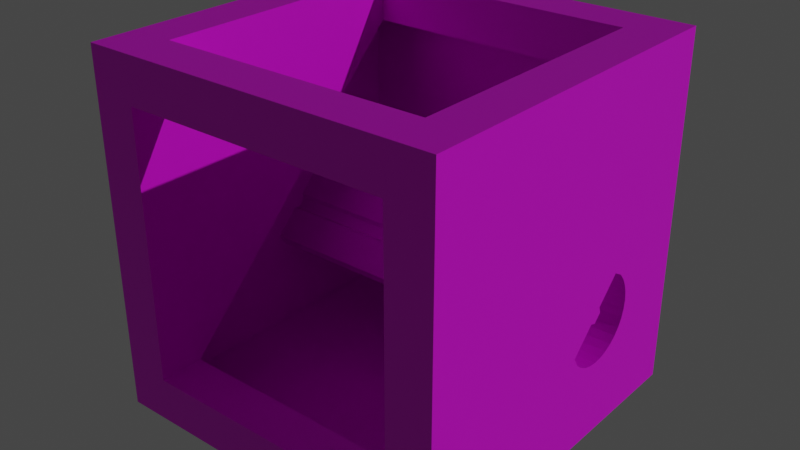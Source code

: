 # Source: cuboid_v2_current_.blend  (saved by Blender 2.82.7; exported with 4.5.12 LTS)
import bpy
from mathutils import Matrix  # noqa: F401  (used for matrix-valued properties, if any)

bpy.ops.wm.read_factory_settings(use_empty=True)
scene = bpy.context.scene
scene.name = 'Scene'

# ---- images (referenced by path relative to the original .blend; pixels are not part of the script)
import os
ASSET_DIR = os.environ.get("B2B_ASSET_DIR", "")  # directory of the original .blend (textures are referenced by path, not embedded)
HERE = os.path.dirname(os.path.abspath(__file__))  # packed textures are extracted next to this script under _unpacked/

def load_image(name, relpath, width, height, colorspace="sRGB"):
    """Load a texture the original file referenced (path relative to the .blend, or extracted next to this script)."""
    p = next((c for c in (os.path.join(HERE, relpath), os.path.join(ASSET_DIR, relpath)) if relpath and os.path.exists(c)), "")
    if p:
        img = bpy.data.images.load(p, check_existing=True)
        img.name = name
    else:  # same state as the original file: an image datablock whose file is absent (Cycles renders it pink)
        img = bpy.data.images.new(name, width, height)
        img.source = "FILE"
        img.filepath = "//" + (relpath or name)
    img.colorspace_settings.name = colorspace
    return img
img_wood_texture_dds = load_image('wood_texture.dds', 'wood_texture.dds', 1024, 1024, 'sRGB')

# ---- materials (node trees are filled in below, after node groups)
mat_material = bpy.data.materials.new('Material')
mat_material.diffuse_color = (0.8, 0.0, 0.0054, 1.0)

# ---- material node trees
mat_material.use_nodes = True; mat_material.node_tree.nodes.clear()
_N = mat_material.node_tree.nodes; _L = mat_material.node_tree.links
n0 = _N.new('ShaderNodeOutputMaterial'); n0.name = 'Material Output'; n0.location = (300, 300)
n1 = _N.new('ShaderNodeBsdfPrincipled'); n1.name = 'Principled BSDF'; n1.location = (10, 300)
n1.distribution = 'GGX'
n1.subsurface_method = 'BURLEY'
n1.inputs[3].default_value = 1.45
n1.inputs[27].default_value = (0.0, 0.0, 0.0, 1.0)
n1.inputs[28].default_value = 1.0
n2 = _N.new('ShaderNodeTexImage'); n2.name = 'Image Texture'; n2.location = (-280, 280)
n2.image = img_wood_texture_dds
_L.new(n1.outputs[0], n0.inputs[0])
_L.new(n2.outputs[0], n1.inputs[0])
n0.is_active_output = True

# ---- world
world_world = bpy.data.worlds.new('World'); scene.world = world_world
world_world.use_nodes = True; world_world.node_tree.nodes.clear()
_N = world_world.node_tree.nodes; _L = world_world.node_tree.links
n0 = _N.new('ShaderNodeOutputWorld'); n0.name = 'World Output'; n0.location = (300, 300)
n1 = _N.new('ShaderNodeBackground'); n1.name = 'Background'; n1.location = (10, 300)
n1.inputs[0].default_value = (0.05088, 0.05088, 0.05088, 1.0)
_L.new(n1.outputs[0], n0.inputs[0])
n0.is_active_output = True
world_world.color = (0.05088, 0.05088, 0.05088)
world_world.use_sun_shadow = False
world_world.sun_shadow_jitter_overblur = 0.0

# ---- lights
light_sun = bpy.data.lights.new('Sun', 'SUN')
light_sun.transmission_factor = 0.0
light_sun.energy = 1.0
light_sun.shadow_soft_size = 0.125

# ---- meshes
me_plane = bpy.data.meshes.new('Plane')
me_plane.from_pydata([(-0.75, 0.75, 0.75), (-0.75, -0.75, -0.75), (0.75, 0.75, 0.75), (0.75, -0.75, -0.75), (-0.75, 0.75, 1.0), (0.75, 0.75, 1.0), (-0.75, -0.75, 0.75), (-0.75, -0.75, 1.0), (0.75, -0.75, 0.75), (0.75, -0.75, 1.0), (-0.75, -1.0, -0.75), (-0.75, -1.0, 0.75), (0.75, -1.0, -0.75), (0.75, -1.0, 0.75), (1.0, -1.0, 1.0), (1.0, -1.0, -1.0), (-1.0, -1.0, 1.0), (-1.0, -1.0, -1.0), (1.0, 1.0, 1.0), (1.0, 1.0, -1.0), (-1.0, 1.0, 1.0), (-1.0, 1.0, -1.0), (-1.0, 0.3074, -0.2411), (-1.0, 0.44, -0.1085), (1.0, 0.3074, -0.2411), (1.0, 0.44, -0.1085), (-1.0, 0.1085, -0.44), (-1.0, 0.2411, -0.3074), (1.0, 0.1085, -0.44), (1.0, 0.2411, -0.3074), (-1.0, 0.3184, -0.2742), (-1.0, 0.2742, -0.3184), (1.0, 0.3184, -0.2742), (1.0, 0.2742, -0.3184), (1.0, 0.4952, -0.1417), (-1.0, 0.4952, -0.1417), (1.0, 0.1417, -0.4952), (-1.0, 0.1417, -0.4952), (1.0, 0.1795, -0.5263), (-1.0, 0.1795, -0.5263), (1.0, 0.2228, -0.5494), (-1.0, 0.2228, -0.5494), (1.0, 0.2697, -0.5636), (-1.0, 0.2697, -0.5636), (1.0, 0.3184, -0.5684), (-1.0, 0.3184, -0.5684), (1.0, 0.3672, -0.5636), (-1.0, 0.3672, -0.5636), (1.0, 0.4141, -0.5494), (-1.0, 0.4141, -0.5494), (1.0, 0.4573, -0.5263), (-1.0, 0.4573, -0.5263), (1.0, 0.4952, -0.4952), (-1.0, 0.4952, -0.4952), (1.0, 0.5263, -0.4573), (-1.0, 0.5263, -0.4573), (1.0, 0.5494, -0.4141), (-1.0, 0.5494, -0.4141), (1.0, 0.5636, -0.3672), (-1.0, 0.5636, -0.3672), (1.0, 0.5684, -0.3184), (-1.0, 0.5684, -0.3184), (1.0, 0.5636, -0.2697), (-1.0, 0.5636, -0.2697), (1.0, 0.5494, -0.2228), (-1.0, 0.5494, -0.2228), (1.0, 0.5263, -0.1795), (-1.0, 0.5263, -0.1795)], [(1, 2)], [(9, 8, 6), (8, 13, 11), (15, 21, 19), (14, 16, 11), (13, 12, 15), (15, 12, 10), (17, 10, 11), (14, 9, 7), (7, 4, 20), (4, 5, 18), (5, 9, 14), (1, 12, 3), (5, 0, 2), (6, 11, 10), (5, 2, 8), (25, 24, 22), (29, 28, 26), (31, 30, 32), (37, 36, 38), (38, 40, 41), (41, 40, 42), (42, 44, 45), (44, 46, 47), (46, 48, 49), (48, 50, 51), (50, 52, 53), (52, 54, 55), (55, 54, 56), (56, 58, 59), (58, 60, 61), (60, 62, 63), (62, 64, 65), (65, 64, 66), (67, 66, 34), (33, 29, 27), (30, 22, 24), (26, 28, 36), (25, 23, 35), (25, 22, 23), (29, 26, 27), (31, 32, 33), (37, 38, 39), (38, 41, 39), (41, 42, 43), (42, 45, 43), (44, 47, 45), (46, 49, 47), (48, 51, 49), (50, 53, 51), (52, 55, 53), (55, 56, 57), (56, 59, 57), (58, 61, 59), (60, 63, 61), (62, 65, 63), (65, 66, 67), (67, 34, 35), (33, 27, 31), (30, 24, 32), (26, 36, 37), (25, 35, 34), (21, 18, 19), (29, 32, 24), (18, 14, 24), (29, 14, 15), (42, 40, 15), (62, 18, 64), (63, 65, 20), (21, 17, 45), (22, 27, 16), (17, 16, 27), (20, 23, 22), (9, 6, 7), (8, 11, 6), (15, 17, 21), (14, 11, 13), (13, 15, 14), (15, 10, 17), (17, 11, 16), (14, 7, 16), (7, 20, 16), (4, 18, 20), (5, 14, 18), (1, 10, 12), (5, 4, 0), (10, 1, 6), (1, 0, 6), (0, 4, 6), (4, 7, 6), (2, 3, 8), (3, 12, 8), (12, 13, 8), (8, 9, 5), (21, 20, 18), (32, 29, 33), (29, 24, 14), (18, 24, 25), (29, 15, 28), (19, 52, 50), (19, 50, 48), (36, 28, 15), (38, 36, 15), (19, 48, 46), (19, 46, 44), (40, 38, 15), (19, 44, 15), (44, 42, 15), (19, 54, 52), (19, 56, 54), (34, 18, 25), (66, 18, 34), (19, 58, 56), (19, 60, 58), (64, 18, 66), (19, 18, 60), (60, 18, 62), (21, 53, 55), (21, 55, 57), (35, 23, 20), (67, 35, 20), (21, 57, 59), (21, 59, 61), (65, 67, 20), (21, 61, 20), (61, 63, 20), (17, 26, 37), (17, 37, 39), (51, 53, 21), (49, 51, 21), (17, 39, 41), (17, 41, 43), (47, 49, 21), (17, 43, 45), (45, 47, 21), (27, 30, 31), (30, 27, 22), (17, 27, 26), (20, 22, 16)])
_uv = me_plane.uv_layers.new(name='Plane-mesh-map-0')
_uv.uv.foreach_set('vector', [1.0, 0.5833, 1.0, 0.4167, 0.0, 0.4167, 0.875, 0.5, 0.625, 0.5, 0.625, 0.75, 1.0, 0.0, 1.49e-07, 1.0, 1.0, 1.0, 0.9896, 1.01, -0.01042, 1.01, 0.1146, 0.8854, 0.8646, 0.8854, 0.8646, 0.1354, 0.9896, 0.01042, 0.9896, 0.01042, 0.8646, 0.1354, 0.1146, 0.1354, -0.01042, 0.01042, 0.1146, 0.1354, 0.1146, 0.8854, 0.9896, -5.96e-08, 0.8646, 0.125, 0.1146, 0.125, 0.1146, 0.125, 0.1146, 0.875, -0.01042, 1.0, 0.1146, 0.875, 0.8646, 0.875, 0.9896, 1.0, 0.8646, 0.875, 0.8646, 0.125, 0.9896, -5.96e-08, 0.0, 0.5833, 1.0, 0.4167, 1.0, 0.5833, 1.0, 0.5833, 0.0, 0.4167, 1.0, 0.4167, 0.3, 0.7, 0.1571, 0.7, 0.1571, -0.1571, 1.157, 0.8429, 1.157, 0.7, 0.3, 0.7, 0.0, 0.0, 0.0, 0.0, 0.0, 0.0, 0.0, 0.0, 0.0, 0.0, 0.0, 0.0, 0.0, 0.0, 0.0, 0.0, 0.0, 0.0, 0.0, 0.0, 0.0, 0.0, 0.0, 0.0, 0.0, 0.0, 0.0, 0.0, 0.0, 0.0, 0.0, 0.0, 0.0, 0.0, 0.0, 0.0, 0.0, 0.0, 0.0, 0.0, 0.0, 0.0, 0.0, 0.0, 0.0, 0.0, 0.0, 0.0, 0.0, 0.0, 0.0, 0.0, 0.0, 0.0, 0.0, 0.0, 0.0, 0.0, 0.0, 0.0, 0.0, 0.0, 0.0, 0.0, 0.0, 0.0, 0.0, 0.0, 0.0, 0.0, 0.0, 0.0, 0.0, 0.0, 0.0, 0.0, 0.0, 0.0, 0.0, 0.0, 0.0, 0.0, 0.0, 0.0, 0.0, 0.0, 0.0, 0.0, 0.0, 0.0, 0.0, 0.0, 0.0, 0.0, 0.0, 0.0, 0.0, 0.0, 0.0, 0.0, 0.0, 0.0, 0.0, 0.0, 0.0, 0.0, 0.0, 0.0, 0.0, 0.0, 0.0, 0.0, 0.0, 0.0, 0.0, 0.0, 0.0, 0.0, 0.0, 0.0, 0.0, 0.0, 0.0, 0.0, 0.0, 0.0, 0.0, 0.0, 0.0, 0.0, 0.0, 0.0, 0.0, 0.0, 0.0, 0.0, 0.0, 0.0, 0.0, 0.0, 0.0, 0.0, 0.0, 0.0, 0.0, 0.0, 0.0, 0.0, 0.0, 0.0, 0.0, 0.0, 0.0, 0.0, 0.0, 0.0, 0.0, 0.0, 0.0, 0.0, 0.0, 0.0, 0.0, 0.0, 0.0, 0.0, 0.0, 0.0, 0.0, 0.0, 0.0, 0.0, 0.0, 0.0, 0.0, 0.0, 0.0, 0.0, 0.0, 0.0, 0.0, 0.0, 0.0, 0.0, 0.0, 0.0, 0.0, 0.0, 0.0, 0.0, 0.0, 0.0, 0.0, 0.0, 0.0, 0.0, 0.0, 0.0, 0.0, 0.0, 0.0, 0.0, 0.0, 0.0, 0.0, 0.0, 0.0, 0.0, 0.0, 0.0, 0.0, 0.0, 0.0, 0.0, 0.0, 0.0, 0.0, 0.0, 0.0, 0.0, 0.0, 0.0, 0.0, 0.0, 0.0, 0.0, 0.0, 0.0, 0.0, 0.0, 0.0, 0.0, 0.0, 0.0, 0.0, 0.0, 0.0, 0.0, 0.0, 0.0, 0.0, 0.0, 0.0, 0.0, 0.0, 0.0, 0.0, 0.0, 0.0, 0.0, 0.0, 0.0, 0.0, 0.0, 0.0, 0.0, 0.0, 0.0, 0.0, 0.0, 0.0, 0.0, 0.0, 0.0, 0.0, 0.0, 0.0, 0.0, 0.0, 0.0, 0.0, 0.0, 0.0, 0.0, 0.0, 0.0, 1.192e-07, 0.0, 1.0, 1.0, 1.0, 0.0, 0.4554, 0.5115, 0.4941, 0.5281, 0.4886, 0.5447, 0.8349, 1.165, -0.1651, 1.165, 0.4886, 0.5447, 0.4554, 0.5115, -0.1651, 1.165, -0.1651, 0.1652, 0.4697, 0.3834, 0.4463, 0.3905, -0.1651, 0.1652, 0.6167, 0.5304, 0.8349, 1.165, 0.6096, 0.5539, 0.6167, 0.5304, 0.6096, 0.5539, 0.8349, 1.165, 0.8349, 0.1652, -0.1651, 0.1652, 0.4941, 0.381, 0.4886, 0.5447, 0.4554, 0.5115, -0.1651, 1.165, -0.1651, 0.1652, -0.1651, 1.165, 0.4554, 0.5115, 0.8349, 1.165, 0.5549, 0.611, 0.4886, 0.5447, 1.0, 0.5833, 0.0, 0.4167, 0.0, 0.5833, 0.875, 0.5, 0.625, 0.75, 0.875, 0.75, 1.0, 0.0, 8.941e-08, 5.96e-08, 1.49e-07, 1.0, 0.9896, 1.01, 0.1146, 0.8854, 0.8646, 0.8854, 0.8646, 0.8854, 0.9896, 0.01042, 0.9896, 1.01, 0.9896, 0.01042, 0.1146, 0.1354, -0.01042, 0.01042, -0.01042, 0.01042, 0.1146, 0.8854, -0.01042, 1.01, 0.9896, -5.96e-08, 0.1146, 0.125, -0.01042, -5.96e-08, 0.1146, 0.125, -0.01042, 1.0, -0.01042, -5.96e-08, 0.1146, 0.875, 0.9896, 1.0, -0.01042, 1.0, 0.8646, 0.875, 0.9896, -5.96e-08, 0.9896, 1.0, 0.0, 0.5833, 0.0, 0.4167, 1.0, 0.4167, 1.0, 0.5833, 0.0, 0.5833, 0.0, 0.4167, 0.1571, -0.1571, 0.3, -0.1571, 0.3, 0.7, 0.3, -0.1571, 1.157, 0.7, 0.3, 0.7, 1.157, 0.7, 1.157, 0.8429, 0.3, 0.7, 1.157, 0.8429, 0.3, 0.8429, 0.3, 0.7, 1.157, 0.7, 0.3, -0.1571, 0.3, 0.7, 0.3, -0.1571, 0.1571, -0.1571, 0.3, 0.7, 0.1571, -0.1571, 0.1571, 0.7, 0.3, 0.7, 0.3, 0.7, 0.3, 0.8429, 1.157, 0.8429, 1.192e-07, 0.0, 1.192e-07, 1.0, 1.0, 1.0, 0.4941, 0.5281, 0.4554, 0.5115, 0.472, 0.506, 0.4554, 0.5115, 0.4886, 0.5447, -0.1651, 1.165, 0.8349, 1.165, 0.4886, 0.5447, 0.5549, 0.611, 0.4554, 0.5115, -0.1651, 0.1652, 0.3892, 0.4453, 0.8349, 0.1652, 0.5825, 0.4176, 0.5636, 0.4021, 0.8349, 0.1652, 0.5636, 0.4021, 0.542, 0.3905, 0.4057, 0.4176, 0.3892, 0.4453, -0.1651, 0.1652, 0.4247, 0.4021, 0.4057, 0.4176, -0.1651, 0.1652, 0.8349, 0.1652, 0.542, 0.3905, 0.5185, 0.3834, 0.8349, 0.1652, 0.5185, 0.3834, 0.4941, 0.381, 0.4463, 0.3905, 0.4247, 0.4021, -0.1651, 0.1652, 0.8349, 0.1652, 0.4941, 0.381, -0.1651, 0.1652, 0.4941, 0.381, 0.4697, 0.3834, -0.1651, 0.1652, 0.8349, 0.1652, 0.598, 0.4366, 0.5825, 0.4176, 0.8349, 0.1652, 0.6096, 0.4582, 0.598, 0.4366, 0.5825, 0.5944, 0.8349, 1.165, 0.5549, 0.611, 0.598, 0.5755, 0.8349, 1.165, 0.5825, 0.5944, 0.8349, 0.1652, 0.6167, 0.4816, 0.6096, 0.4582, 0.8349, 0.1652, 0.6191, 0.506, 0.6167, 0.4816, 0.6096, 0.5539, 0.8349, 1.165, 0.598, 0.5755, 0.8349, 0.1652, 0.8349, 1.165, 0.6191, 0.506, 0.6191, 0.506, 0.8349, 1.165, 0.6167, 0.5304, 0.8349, 0.1652, 0.5825, 0.4176, 0.598, 0.4366, 0.8349, 0.1652, 0.598, 0.4366, 0.6096, 0.4582, 0.5825, 0.5944, 0.5549, 0.611, 0.8349, 1.165, 0.598, 0.5755, 0.5825, 0.5944, 0.8349, 1.165, 0.8349, 0.1652, 0.6096, 0.4582, 0.6167, 0.4816, 0.8349, 0.1652, 0.6167, 0.4816, 0.6191, 0.506, 0.6096, 0.5539, 0.598, 0.5755, 0.8349, 1.165, 0.8349, 0.1652, 0.6191, 0.506, 0.8349, 1.165, 0.6191, 0.506, 0.6167, 0.5304, 0.8349, 1.165, -0.1651, 0.1652, 0.3892, 0.4453, 0.4057, 0.4176, -0.1651, 0.1652, 0.4057, 0.4176, 0.4247, 0.4021, 0.5636, 0.4021, 0.5825, 0.4176, 0.8349, 0.1652, 0.542, 0.3905, 0.5636, 0.4021, 0.8349, 0.1652, -0.1651, 0.1652, 0.4247, 0.4021, 0.4463, 0.3905, -0.1651, 0.1652, 0.4463, 0.3905, 0.4697, 0.3834, 0.5185, 0.3834, 0.542, 0.3905, 0.8349, 0.1652, -0.1651, 0.1652, 0.4697, 0.3834, 0.4941, 0.381, 0.4941, 0.381, 0.5185, 0.3834, 0.8349, 0.1652, 0.4554, 0.5115, 0.4941, 0.5281, 0.472, 0.506, 0.4941, 0.5281, 0.4554, 0.5115, 0.4886, 0.5447, -0.1651, 0.1652, 0.4554, 0.5115, 0.3892, 0.4453, 0.8349, 1.165, 0.4886, 0.5447, -0.1651, 1.165])
_uv.active_render = True
_uv = me_plane.uv_layers.new(name='Plane-mesh-map-1')
_uv.uv.foreach_set('vector', [0.0, 0.0, 0.0, 0.0, 0.0, 0.0, 0.0, 0.0, 0.0, 0.0, 0.0, 0.0, 0.0, 0.0, 0.0, 0.0, 0.0, 0.0, 0.0, 0.0, 0.0, 0.0, 0.0, 0.0, 0.0, 0.0, 0.0, 0.0, 0.0, 0.0, 0.0, 0.0, 0.0, 0.0, 0.0, 0.0, 0.0, 0.0, 0.0, 0.0, 0.0, 0.0, 0.0, 0.0, 0.0, 0.0, 0.0, 0.0, 0.0, 0.0, 0.0, 0.0, 0.0, 0.0, 0.0, 0.0, 0.0, 0.0, 0.0, 0.0, 0.0, 0.0, 0.0, 0.0, 0.0, 0.0, 0.0, 0.0, 0.0, 0.0, 0.0, 0.0, 0.0, 0.0, 0.0, 0.0, 0.0, 0.0, 0.0, 0.0, 0.0, 0.0, 0.0, 0.0, 0.0, 0.0, 0.0, 0.0, 0.0, 0.0, 0.625, 0.5, 0.375, 0.5, 0.375, 0.75, 0.625, 0.5, 0.375, 0.5, 0.375, 0.75, 1.0, 0.0, 0.0, 0.0, 0.0, 1.0, 0.5, 1.0, 0.5, 0.5, 0.4688, 0.5, 0.4688, 0.5, 0.4375, 0.5, 0.4375, 1.0, 0.4375, 1.0, 0.4375, 0.5, 0.4062, 0.5, 0.4062, 0.5, 0.375, 0.5, 0.375, 1.0, 0.375, 0.5, 0.3438, 0.5, 0.3438, 1.0, 0.3438, 0.5, 0.3125, 0.5, 0.3125, 1.0, 0.3125, 0.5, 0.2812, 0.5, 0.2812, 1.0, 0.2812, 0.5, 0.25, 0.5, 0.25, 1.0, 0.25, 0.5, 0.2188, 0.5, 0.2188, 1.0, 0.2188, 1.0, 0.2188, 0.5, 0.1875, 0.5, 0.1875, 0.5, 0.1562, 0.5, 0.1562, 1.0, 0.1562, 0.5, 0.125, 0.5, 0.125, 1.0, 0.125, 0.5, 0.09375, 0.5, 0.09375, 1.0, 0.09375, 0.5, 0.0625, 0.5, 0.0625, 1.0, 0.0625, 1.0, 0.0625, 0.5, 0.03125, 0.5, 0.03125, 1.0, 0.03125, 0.5, 0.0, 0.5, 1.0, 1.0, 0.625, 0.5, 0.625, 0.75, 0.0, 0.0, 0.375, 0.75, 0.375, 0.5, 0.375, 0.75, 0.375, 0.5, 0.5, 0.5, 0.625, 0.5, 0.625, 0.75, 0.0, 1.0, 0.625, 0.5, 0.375, 0.75, 0.625, 0.75, 0.625, 0.5, 0.375, 0.75, 0.625, 0.75, 1.0, 0.0, 0.0, 1.0, 1.0, 1.0, 0.5, 1.0, 0.4688, 0.5, 0.4688, 1.0, 0.4688, 0.5, 0.4375, 1.0, 0.4688, 1.0, 0.4375, 1.0, 0.4062, 0.5, 0.4062, 1.0, 0.4062, 0.5, 0.375, 1.0, 0.4062, 1.0, 0.375, 0.5, 0.3438, 1.0, 0.375, 1.0, 0.3438, 0.5, 0.3125, 1.0, 0.3438, 1.0, 0.3125, 0.5, 0.2812, 1.0, 0.3125, 1.0, 0.2812, 0.5, 0.25, 1.0, 0.2812, 1.0, 0.25, 0.5, 0.2188, 1.0, 0.25, 1.0, 0.2188, 1.0, 0.1875, 0.5, 0.1875, 1.0, 0.1875, 0.5, 0.1562, 1.0, 0.1875, 1.0, 0.1562, 0.5, 0.125, 1.0, 0.1562, 1.0, 0.125, 0.5, 0.09375, 1.0, 0.125, 1.0, 0.09375, 0.5, 0.0625, 1.0, 0.09375, 1.0, 0.0625, 1.0, 0.03125, 0.5, 0.03125, 1.0, 0.03125, 1.0, 0.0, 0.5, 0.0, 1.0, 1.0, 1.0, 0.625, 0.75, 1.0, 0.0, 0.0, 0.0, 0.375, 0.5, 0.0, 1.0, 0.375, 0.75, 0.5, 0.5, 0.5, 1.0, 0.625, 0.5, 0.0, 1.0, 0.0, 0.5, 0.0, 0.0, 0.0, 0.0, 0.0, 0.0, 0.625, 0.5, 0.0, 1.0, 0.375, 0.5, 0.0, 0.0, 0.0, 0.0, 0.375, 0.5, 0.625, 0.5, 0.0, 0.0, 0.0, 0.0, 0.4062, 0.5, 0.4375, 0.5, 0.0, 0.0, 0.09375, 0.5, 0.0, 0.0, 0.0625, 0.5, 0.09375, 1.0, 0.0625, 1.0, 0.0, 0.0, 0.0, 0.0, 0.0, 0.0, 0.375, 1.0, 0.375, 0.75, 0.625, 0.75, 0.0, 0.0, 0.0, 0.0, 0.0, 0.0, 0.625, 0.75, 0.0, 0.0, 0.625, 0.75, 0.375, 0.75, 0.0, 0.0, 0.0, 0.0, 0.0, 0.0, 0.0, 0.0, 0.0, 0.0, 0.0, 0.0, 0.0, 0.0, 0.0, 0.0, 0.0, 0.0, 0.0, 0.0, 0.0, 0.0, 0.0, 0.0, 0.0, 0.0, 0.0, 0.0, 0.0, 0.0, 0.0, 0.0, 0.0, 0.0, 0.0, 0.0, 0.0, 0.0, 0.0, 0.0, 0.0, 0.0, 0.0, 0.0, 0.0, 0.0, 0.0, 0.0, 0.0, 0.0, 0.0, 0.0, 0.0, 0.0, 0.0, 0.0, 0.0, 0.0, 0.0, 0.0, 0.0, 0.0, 0.0, 0.0, 0.0, 0.0, 0.0, 0.0, 0.0, 0.0, 0.0, 0.0, 0.0, 0.0, 0.0, 0.0, 0.0, 0.0, 0.0, 0.0, 0.0, 0.0, 0.0, 0.0, 0.0, 0.0, 0.0, 0.0, 0.0, 0.0, 0.0, 0.0, 0.0, 0.0, 0.0, 0.0, 0.0, 0.0, 0.0, 0.0, 0.0, 0.0, 0.0, 0.0, 0.0, 0.0, 0.0, 0.0, 0.0, 0.0, 0.0, 0.0, 0.0, 0.0, 0.0, 0.0, 0.0, 0.0, 0.0, 0.0, 0.0, 0.0, 0.0, 0.0, 0.0, 0.0, 0.0, 0.0, 0.0, 0.0, 0.0, 0.0, 0.0, 1.0, 0.625, 0.5, 1.0, 1.0, 0.625, 0.5, 0.375, 0.5, 0.0, 0.0, 0.0, 0.0, 0.375, 0.5, 0.625, 0.5, 0.625, 0.5, 0.0, 0.0, 0.375, 0.5, 0.0, 0.0, 0.25, 0.5, 0.2812, 0.5, 0.0, 0.0, 0.2812, 0.5, 0.3125, 0.5, 0.5, 0.5, 0.375, 0.5, 0.0, 0.0, 0.4688, 0.5, 0.5, 0.5, 0.0, 0.0, 0.0, 0.0, 0.3125, 0.5, 0.3438, 0.5, 0.0, 0.0, 0.3438, 0.5, 0.375, 0.5, 0.4375, 0.5, 0.4688, 0.5, 0.0, 0.0, 0.0, 0.0, 0.375, 0.5, 0.0, 0.0, 0.375, 0.5, 0.4062, 0.5, 0.0, 0.0, 0.0, 0.0, 0.2188, 0.5, 0.25, 0.5, 0.0, 0.0, 0.1875, 0.5, 0.2188, 0.5, 0.0, 0.5, 0.0, 0.0, 0.625, 0.5, 0.03125, 0.5, 0.0, 0.0, 0.0, 0.5, 0.0, 0.0, 0.1562, 0.5, 0.1875, 0.5, 0.0, 0.0, 0.125, 0.5, 0.1562, 0.5, 0.0625, 0.5, 0.0, 0.0, 0.03125, 0.5, 0.0, 0.0, 0.0, 0.0, 0.125, 0.5, 0.125, 0.5, 0.0, 0.0, 0.09375, 0.5, 0.0, 0.0, 0.25, 1.0, 0.2188, 1.0, 0.0, 0.0, 0.2188, 1.0, 0.1875, 1.0, 0.0, 1.0, 0.625, 0.75, 0.0, 0.0, 0.03125, 1.0, 0.0, 1.0, 0.0, 0.0, 0.0, 0.0, 0.1875, 1.0, 0.1562, 1.0, 0.0, 0.0, 0.1562, 1.0, 0.125, 1.0, 0.0625, 1.0, 0.03125, 1.0, 0.0, 0.0, 0.0, 0.0, 0.125, 1.0, 0.0, 0.0, 0.125, 1.0, 0.09375, 1.0, 0.0, 0.0, 0.0, 0.0, 0.375, 0.75, 0.5, 1.0, 0.0, 0.0, 0.5, 1.0, 0.4688, 1.0, 0.2812, 1.0, 0.25, 1.0, 0.0, 0.0, 0.3125, 1.0, 0.2812, 1.0, 0.0, 0.0, 0.0, 0.0, 0.4688, 1.0, 0.4375, 1.0, 0.0, 0.0, 0.4375, 1.0, 0.4062, 1.0, 0.3438, 1.0, 0.3125, 1.0, 0.0, 0.0, 0.0, 0.0, 0.4062, 1.0, 0.375, 1.0, 0.375, 1.0, 0.3438, 1.0, 0.0, 0.0, 0.625, 0.75, 0.0, 0.0, 1.0, 0.0, 0.0, 0.0, 0.625, 0.75, 0.375, 0.75, 0.0, 0.0, 0.625, 0.75, 0.375, 0.75, 0.0, 0.0, 0.375, 0.75, 0.0, 0.0])
_ca = me_plane.color_attributes.new('Col', 'BYTE_COLOR', 'CORNER')
_ca.data.foreach_set('color', [1.0, 1.0, 1.0, 1.0, 1.0, 1.0, 1.0, 1.0, 1.0, 1.0, 1.0, 1.0, 1.0, 1.0, 1.0, 1.0, 1.0, 1.0, 1.0, 1.0, 1.0, 1.0, 1.0, 1.0, 1.0, 1.0, 1.0, 1.0, 1.0, 1.0, 1.0, 1.0, 1.0, 1.0, 1.0, 1.0, 1.0, 1.0, 1.0, 1.0, 1.0, 1.0, 1.0, 1.0, 1.0, 1.0, 1.0, 1.0, 1.0, 1.0, 1.0, 1.0, 1.0, 1.0, 1.0, 1.0, 1.0, 1.0, 1.0, 1.0, 1.0, 1.0, 1.0, 1.0, 1.0, 1.0, 1.0, 1.0, 1.0, 1.0, 1.0, 1.0, 1.0, 1.0, 1.0, 1.0, 1.0, 1.0, 1.0, 1.0, 1.0, 1.0, 1.0, 1.0, 1.0, 1.0, 1.0, 1.0, 1.0, 1.0, 1.0, 1.0, 1.0, 1.0, 1.0, 1.0, 1.0, 1.0, 1.0, 1.0, 1.0, 1.0, 1.0, 1.0, 1.0, 1.0, 1.0, 1.0, 1.0, 1.0, 1.0, 1.0, 1.0, 1.0, 1.0, 1.0, 1.0, 1.0, 1.0, 1.0, 1.0, 1.0, 1.0, 1.0, 1.0, 1.0, 1.0, 1.0, 1.0, 1.0, 1.0, 1.0, 1.0, 1.0, 1.0, 1.0, 1.0, 1.0, 1.0, 1.0, 1.0, 1.0, 1.0, 1.0, 1.0, 1.0, 1.0, 1.0, 1.0, 1.0, 1.0, 1.0, 1.0, 1.0, 1.0, 1.0, 1.0, 1.0, 1.0, 1.0, 1.0, 1.0, 1.0, 1.0, 1.0, 1.0, 1.0, 1.0, 1.0, 1.0, 1.0, 1.0, 1.0, 1.0, 1.0, 1.0, 1.0, 1.0, 1.0, 1.0, 1.0, 1.0, 1.0, 1.0, 1.0, 1.0, 1.0, 1.0, 1.0, 1.0, 1.0, 1.0, 1.0, 1.0, 1.0, 1.0, 1.0, 1.0, 1.0, 1.0, 1.0, 1.0, 1.0, 1.0, 1.0, 1.0, 1.0, 1.0, 1.0, 1.0, 1.0, 1.0, 1.0, 1.0, 1.0, 1.0, 1.0, 1.0, 1.0, 1.0, 1.0, 1.0, 1.0, 1.0, 1.0, 1.0, 1.0, 1.0, 1.0, 1.0, 1.0, 1.0, 1.0, 1.0, 1.0, 1.0, 1.0, 1.0, 1.0, 1.0, 1.0, 1.0, 1.0, 1.0, 1.0, 1.0, 1.0, 1.0, 1.0, 1.0, 1.0, 1.0, 1.0, 1.0, 1.0, 1.0, 1.0, 1.0, 1.0, 1.0, 1.0, 1.0, 1.0, 1.0, 1.0, 1.0, 1.0, 1.0, 1.0, 1.0, 1.0, 1.0, 1.0, 1.0, 1.0, 1.0, 1.0, 1.0, 1.0, 1.0, 1.0, 1.0, 1.0, 1.0, 1.0, 1.0, 1.0, 1.0, 1.0, 1.0, 1.0, 1.0, 1.0, 1.0, 1.0, 1.0, 1.0, 1.0, 1.0, 1.0, 1.0, 1.0, 1.0, 1.0, 1.0, 1.0, 1.0, 1.0, 1.0, 1.0, 1.0, 1.0, 1.0, 1.0, 1.0, 1.0, 1.0, 1.0, 1.0, 1.0, 1.0, 1.0, 1.0, 1.0, 1.0, 1.0, 1.0, 1.0, 1.0, 1.0, 1.0, 1.0, 1.0, 1.0, 1.0, 1.0, 1.0, 1.0, 1.0, 1.0, 1.0, 1.0, 1.0, 1.0, 1.0, 1.0, 1.0, 1.0, 1.0, 1.0, 1.0, 1.0, 1.0, 1.0, 1.0, 1.0, 1.0, 1.0, 1.0, 1.0, 1.0, 1.0, 1.0, 1.0, 1.0, 1.0, 1.0, 1.0, 1.0, 1.0, 1.0, 1.0, 1.0, 1.0, 1.0, 1.0, 1.0, 1.0, 1.0, 1.0, 1.0, 1.0, 1.0, 1.0, 1.0, 1.0, 1.0, 1.0, 1.0, 1.0, 1.0, 1.0, 1.0, 1.0, 1.0, 1.0, 1.0, 1.0, 1.0, 1.0, 1.0, 1.0, 1.0, 1.0, 1.0, 1.0, 1.0, 1.0, 1.0, 1.0, 1.0, 1.0, 1.0, 1.0, 1.0, 1.0, 1.0, 1.0, 1.0, 1.0, 1.0, 1.0, 1.0, 1.0, 1.0, 1.0, 1.0, 1.0, 1.0, 1.0, 1.0, 1.0, 1.0, 1.0, 1.0, 1.0, 1.0, 1.0, 1.0, 1.0, 1.0, 1.0, 1.0, 1.0, 1.0, 1.0, 1.0, 1.0, 1.0, 1.0, 1.0, 1.0, 1.0, 1.0, 1.0, 1.0, 1.0, 1.0, 1.0, 1.0, 1.0, 1.0, 1.0, 1.0, 1.0, 1.0, 1.0, 1.0, 1.0, 1.0, 1.0, 1.0, 1.0, 1.0, 1.0, 1.0, 1.0, 1.0, 1.0, 1.0, 1.0, 1.0, 1.0, 1.0, 1.0, 1.0, 1.0, 1.0, 1.0, 1.0, 1.0, 1.0, 1.0, 1.0, 1.0, 1.0, 1.0, 1.0, 1.0, 1.0, 1.0, 1.0, 1.0, 1.0, 1.0, 1.0, 1.0, 1.0, 1.0, 1.0, 1.0, 1.0, 1.0, 1.0, 1.0, 1.0, 1.0, 1.0, 1.0, 1.0, 1.0, 1.0, 1.0, 1.0, 1.0, 1.0, 1.0, 1.0, 1.0, 1.0, 1.0, 1.0, 1.0, 1.0, 1.0, 1.0, 1.0, 1.0, 1.0, 1.0, 1.0, 1.0, 1.0, 1.0, 1.0, 1.0, 1.0, 1.0, 1.0, 1.0, 1.0, 1.0, 1.0, 1.0, 1.0, 1.0, 1.0, 1.0, 1.0, 1.0, 1.0, 1.0, 1.0, 1.0, 1.0, 1.0, 1.0, 1.0, 1.0, 1.0, 1.0, 1.0, 1.0, 1.0, 1.0, 1.0, 1.0, 1.0, 1.0, 1.0, 1.0, 1.0, 1.0, 1.0, 1.0, 1.0, 1.0, 1.0, 1.0, 1.0, 1.0, 1.0, 1.0, 1.0, 1.0, 1.0, 1.0, 1.0, 1.0, 1.0, 1.0, 1.0, 1.0, 1.0, 1.0, 1.0, 1.0, 1.0, 1.0, 1.0, 1.0, 1.0, 1.0, 1.0, 1.0, 1.0, 1.0, 1.0, 1.0, 1.0, 1.0, 1.0, 1.0, 1.0, 1.0, 1.0, 1.0, 1.0, 1.0, 1.0, 1.0, 1.0, 1.0, 1.0, 1.0, 1.0, 1.0, 1.0, 1.0, 1.0, 1.0, 1.0, 1.0, 1.0, 1.0, 1.0, 1.0, 1.0, 1.0, 1.0, 1.0, 1.0, 1.0, 1.0, 1.0, 1.0, 1.0, 1.0, 1.0, 1.0, 1.0, 1.0, 1.0, 1.0, 1.0, 1.0, 1.0, 1.0, 1.0, 1.0, 1.0, 1.0, 1.0, 1.0, 1.0, 1.0, 1.0, 1.0, 1.0, 1.0, 1.0, 1.0, 1.0, 1.0, 1.0, 1.0, 1.0, 1.0, 1.0, 1.0, 1.0, 1.0, 1.0, 1.0, 1.0, 1.0, 1.0, 1.0, 1.0, 1.0, 1.0, 1.0, 1.0, 1.0, 1.0, 1.0, 1.0, 1.0, 1.0, 1.0, 1.0, 1.0, 1.0, 1.0, 1.0, 1.0, 1.0, 1.0, 1.0, 1.0, 1.0, 1.0, 1.0, 1.0, 1.0, 1.0, 1.0, 1.0, 1.0, 1.0, 1.0, 1.0, 1.0, 1.0, 1.0, 1.0, 1.0, 1.0, 1.0, 1.0, 1.0, 1.0, 1.0, 1.0, 1.0, 1.0, 1.0, 1.0, 1.0, 1.0, 1.0, 1.0, 1.0, 1.0, 1.0, 1.0, 1.0, 1.0, 1.0, 1.0, 1.0, 1.0, 1.0, 1.0, 1.0, 1.0, 1.0, 1.0, 1.0, 1.0, 1.0, 1.0, 1.0, 1.0, 1.0, 1.0, 1.0, 1.0, 1.0, 1.0, 1.0, 1.0, 1.0, 1.0, 1.0, 1.0, 1.0, 1.0, 1.0, 1.0, 1.0, 1.0, 1.0, 1.0, 1.0, 1.0, 1.0, 1.0, 1.0, 1.0, 1.0, 1.0, 1.0, 1.0, 1.0, 1.0, 1.0, 1.0, 1.0, 1.0, 1.0, 1.0, 1.0, 1.0, 1.0, 1.0, 1.0, 1.0, 1.0, 1.0, 1.0, 1.0, 1.0, 1.0, 1.0, 1.0, 1.0, 1.0, 1.0, 1.0, 1.0, 1.0, 1.0, 1.0, 1.0, 1.0, 1.0, 1.0, 1.0, 1.0, 1.0, 1.0, 1.0, 1.0, 1.0, 1.0, 1.0, 1.0, 1.0, 1.0, 1.0, 1.0, 1.0, 1.0, 1.0, 1.0, 1.0, 1.0, 1.0, 1.0, 1.0, 1.0, 1.0, 1.0, 1.0, 1.0, 1.0, 1.0, 1.0, 1.0, 1.0, 1.0, 1.0, 1.0, 1.0, 1.0, 1.0, 1.0, 1.0, 1.0, 1.0, 1.0, 1.0, 1.0, 1.0, 1.0, 1.0, 1.0, 1.0, 1.0, 1.0, 1.0, 1.0, 1.0, 1.0, 1.0, 1.0, 1.0, 1.0, 1.0, 1.0, 1.0, 1.0, 1.0, 1.0, 1.0, 1.0, 1.0, 1.0, 1.0, 1.0, 1.0, 1.0, 1.0, 1.0, 1.0, 1.0, 1.0, 1.0, 1.0, 1.0, 1.0, 1.0, 1.0, 1.0, 1.0, 1.0, 1.0, 1.0, 1.0, 1.0, 1.0, 1.0, 1.0, 1.0, 1.0, 1.0, 1.0, 1.0, 1.0, 1.0, 1.0, 1.0, 1.0, 1.0, 1.0, 1.0, 1.0, 1.0, 1.0, 1.0, 1.0, 1.0, 1.0, 1.0, 1.0, 1.0, 1.0, 1.0, 1.0, 1.0, 1.0, 1.0, 1.0, 1.0, 1.0, 1.0, 1.0, 1.0, 1.0, 1.0, 1.0, 1.0, 1.0, 1.0, 1.0, 1.0, 1.0, 1.0, 1.0, 1.0, 1.0, 1.0, 1.0, 1.0, 1.0, 1.0, 1.0, 1.0, 1.0, 1.0, 1.0, 1.0, 1.0, 1.0, 1.0, 1.0, 1.0, 1.0, 1.0, 1.0, 1.0, 1.0, 1.0, 1.0, 1.0, 1.0, 1.0, 1.0, 1.0, 1.0, 1.0, 1.0, 1.0, 1.0, 1.0, 1.0, 1.0, 1.0, 1.0, 1.0, 1.0, 1.0, 1.0, 1.0, 1.0, 1.0, 1.0, 1.0, 1.0, 1.0, 1.0, 1.0, 1.0, 1.0, 1.0, 1.0, 1.0, 1.0, 1.0, 1.0, 1.0, 1.0, 1.0, 1.0, 1.0, 1.0, 1.0, 1.0, 1.0, 1.0, 1.0, 1.0, 1.0, 1.0, 1.0, 1.0, 1.0, 1.0, 1.0, 1.0, 1.0, 1.0, 1.0, 1.0, 1.0, 1.0, 1.0, 1.0, 1.0, 1.0, 1.0, 1.0, 1.0, 1.0, 1.0, 1.0, 1.0, 1.0, 1.0, 1.0, 1.0, 1.0, 1.0, 1.0, 1.0, 1.0, 1.0, 1.0, 1.0, 1.0, 1.0, 1.0, 1.0, 1.0, 1.0, 1.0, 1.0, 1.0, 1.0, 1.0, 1.0, 1.0, 1.0, 1.0, 1.0, 1.0, 1.0, 1.0, 1.0, 1.0, 1.0, 1.0, 1.0, 1.0, 1.0, 1.0, 1.0, 1.0, 1.0, 1.0, 1.0, 1.0, 1.0, 1.0, 1.0, 1.0, 1.0, 1.0, 1.0, 1.0, 1.0, 1.0, 1.0, 1.0, 1.0, 1.0, 1.0, 1.0, 1.0, 1.0, 1.0, 1.0, 1.0, 1.0, 1.0, 1.0, 1.0, 1.0, 1.0, 1.0, 1.0, 1.0, 1.0, 1.0, 1.0, 1.0, 1.0, 1.0, 1.0, 1.0, 1.0, 1.0, 1.0, 1.0, 1.0, 1.0, 1.0, 1.0, 1.0, 1.0, 1.0, 1.0, 1.0, 1.0, 1.0, 1.0, 1.0, 1.0, 1.0, 1.0, 1.0, 1.0, 1.0, 1.0, 1.0, 1.0, 1.0, 1.0, 1.0, 1.0, 1.0, 1.0, 1.0, 1.0, 1.0, 1.0, 1.0, 1.0, 1.0, 1.0, 1.0, 1.0, 1.0, 1.0, 1.0, 1.0, 1.0, 1.0, 1.0, 1.0, 1.0, 1.0, 1.0, 1.0, 1.0, 1.0, 1.0, 1.0, 1.0, 1.0, 1.0, 1.0, 1.0, 1.0, 1.0, 1.0, 1.0, 1.0, 1.0, 1.0, 1.0, 1.0, 1.0, 1.0, 1.0, 1.0, 1.0, 1.0, 1.0, 1.0, 1.0, 1.0, 1.0, 1.0, 1.0, 1.0, 1.0, 1.0, 1.0, 1.0, 1.0, 1.0, 1.0, 1.0, 1.0, 1.0, 1.0, 1.0, 1.0, 1.0, 1.0, 1.0, 1.0, 1.0, 1.0, 1.0, 1.0, 1.0, 1.0, 1.0, 1.0, 1.0, 1.0, 1.0, 1.0, 1.0, 1.0, 1.0, 1.0, 1.0, 1.0, 1.0, 1.0, 1.0, 1.0, 1.0, 1.0, 1.0, 1.0, 1.0, 1.0, 1.0, 1.0, 1.0, 1.0, 1.0, 1.0, 1.0, 1.0, 1.0, 1.0, 1.0, 1.0, 1.0, 1.0, 1.0, 1.0, 1.0, 1.0, 1.0, 1.0, 1.0, 1.0, 1.0, 1.0, 1.0, 1.0, 1.0, 1.0, 1.0, 1.0, 1.0, 1.0, 1.0, 1.0, 1.0, 1.0, 1.0, 1.0, 1.0, 1.0, 1.0, 1.0, 1.0, 1.0, 1.0, 1.0, 1.0, 1.0, 1.0, 1.0, 1.0, 1.0, 1.0, 1.0, 1.0, 1.0, 1.0, 1.0, 1.0, 1.0, 1.0, 1.0, 1.0, 1.0, 1.0, 1.0, 1.0, 1.0, 1.0, 1.0, 1.0, 1.0, 1.0, 1.0, 1.0, 1.0, 1.0, 1.0, 1.0, 1.0, 1.0, 1.0, 1.0, 1.0, 1.0, 1.0, 1.0, 1.0, 1.0, 1.0, 1.0, 1.0, 1.0, 1.0, 1.0, 1.0, 1.0, 1.0, 1.0, 1.0, 1.0, 1.0, 1.0, 1.0, 1.0, 1.0, 1.0, 1.0, 1.0, 1.0, 1.0, 1.0, 1.0, 1.0, 1.0, 1.0, 1.0, 1.0, 1.0, 1.0, 1.0, 1.0, 1.0, 1.0, 1.0, 1.0, 1.0, 1.0, 1.0, 1.0, 1.0, 1.0, 1.0, 1.0, 1.0, 1.0, 1.0, 1.0, 1.0, 1.0, 1.0, 1.0, 1.0, 1.0, 1.0, 1.0, 1.0, 1.0, 1.0, 1.0, 1.0, 1.0, 1.0, 1.0, 1.0, 1.0, 1.0, 1.0, 1.0, 1.0, 1.0, 1.0, 1.0, 1.0, 1.0, 1.0, 1.0, 1.0, 1.0, 1.0, 1.0, 1.0, 1.0, 1.0, 1.0, 1.0, 1.0, 1.0, 1.0, 1.0, 1.0, 1.0, 1.0, 1.0, 1.0, 1.0, 1.0, 1.0, 1.0, 1.0, 1.0, 1.0, 1.0, 1.0, 1.0, 1.0, 1.0, 1.0, 1.0, 1.0, 1.0, 1.0, 1.0, 1.0, 1.0, 1.0, 1.0, 1.0, 1.0, 1.0, 1.0, 1.0, 1.0, 1.0, 1.0, 1.0, 1.0, 1.0, 1.0, 1.0, 1.0, 1.0, 1.0, 1.0, 1.0, 1.0, 1.0, 1.0, 1.0, 1.0, 1.0, 1.0, 1.0, 1.0, 1.0, 1.0, 1.0, 1.0, 1.0, 1.0, 1.0, 1.0, 1.0, 1.0, 1.0, 1.0, 1.0, 1.0, 1.0, 1.0, 1.0, 1.0, 1.0, 1.0, 1.0, 1.0, 1.0, 1.0, 1.0, 1.0, 1.0, 1.0, 1.0, 1.0, 1.0, 1.0, 1.0, 1.0, 1.0, 1.0, 1.0, 1.0, 1.0, 1.0, 1.0, 1.0, 1.0, 1.0, 1.0, 1.0, 1.0, 1.0, 1.0, 1.0, 1.0, 1.0, 1.0, 1.0, 1.0, 1.0, 1.0, 1.0, 1.0, 1.0, 1.0, 1.0, 1.0, 1.0, 1.0, 1.0, 1.0, 1.0, 1.0, 1.0, 1.0, 1.0, 1.0, 1.0, 1.0, 1.0, 1.0, 1.0, 1.0, 1.0, 1.0, 1.0, 1.0, 1.0, 1.0, 1.0, 1.0, 1.0, 1.0, 1.0, 1.0, 1.0, 1.0, 1.0, 1.0, 1.0, 1.0, 1.0, 1.0, 1.0, 1.0, 1.0, 1.0, 1.0, 1.0, 1.0, 1.0, 1.0, 1.0, 1.0, 1.0, 1.0, 1.0, 1.0, 1.0, 1.0, 1.0, 1.0, 1.0, 1.0, 1.0, 1.0, 1.0, 1.0, 1.0, 1.0, 1.0, 1.0, 1.0, 1.0])
me_plane.materials.append(mat_material)
me_plane.use_remesh_fix_poles = True
me_plane.use_remesh_preserve_attributes = False
me_plane.use_mirror_vertex_groups = False
me_plane.update()

# ---- objects
ob_plane = bpy.data.objects.new('Plane', me_plane)
ob_sun = bpy.data.objects.new('Sun', light_sun)

# ---- transforms, parenting, visibility, modifiers, constraints
ob_plane.location = (0.0, -0.3333, 0.3333)
ob_plane.lineart.crease_threshold = 0.0
ob_sun.location = (1.901, -0.199, 0.6233)
ob_sun.rotation_euler = (-0.5602, 1.079, -0.341)
ob_sun.lineart.crease_threshold = 0.0

# ---- collection membership
scene.collection.objects.link(ob_plane)
scene.collection.objects.link(ob_sun)

# ---- scene / render settings (as saved in the file)
scene.frame_start = 1; scene.frame_end = 250; scene.frame_set(3)
scene.render.engine = 'CYCLES'
scene.cycles.use_denoising = False
scene.cycles.samples = 128
scene.cycles.sampling_pattern = 'TABULATED_SOBOL'
scene.cycles.use_adaptive_sampling = False
scene.cycles.use_light_tree = False
scene.view_settings.view_transform = 'Filmic'
bpy.context.view_layer.update()

# ---- added for rendering (the .blend has no active camera): camera
cam_auto = bpy.data.cameras.new('AutoCamera')
cam_auto.lens = 50.0
cam_auto.sensor_width = 36.0
cam_auto.clip_end = 1000.0
ob_auto_camera = bpy.data.objects.new('AutoCamera', cam_auto)
scene.collection.objects.link(ob_auto_camera)
ob_auto_camera.location = (3.20507, -4.17942, 2.89739)
ob_auto_camera.rotation_euler = (1.09748, -7.21219e-08, 0.694738)
scene.camera = ob_auto_camera
bpy.context.view_layer.update()
